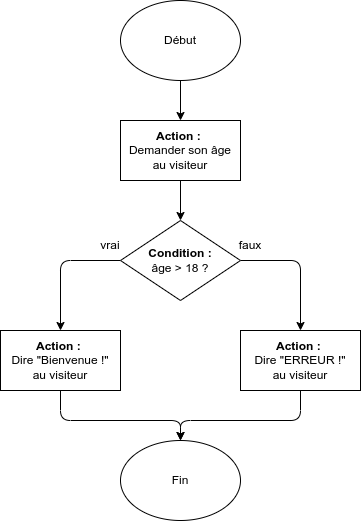

The diagram above was exported from draw.io. Its source (the exported page's mxGraphModel, read from the mxfile embedded in the PNG):
<mxGraphModel dx="439" dy="631" grid="1" gridSize="10" guides="1" tooltips="1" connect="1" arrows="1" fold="1" page="1" pageScale="1" pageWidth="827" pageHeight="1169" background="#FFFFFF" math="0" shadow="0">
  <root>
    <mxCell id="0" />
    <mxCell id="1" parent="0" />
    <mxCell id="4" style="edgeStyle=none;html=1;exitX=0.5;exitY=1;exitDx=0;exitDy=0;entryX=0.5;entryY=0;entryDx=0;entryDy=0;" edge="1" parent="1" source="2" target="3">
      <mxGeometry relative="1" as="geometry" />
    </mxCell>
    <mxCell id="2" value="Début" style="ellipse;whiteSpace=wrap;html=1;" vertex="1" parent="1">
      <mxGeometry x="190" y="170" width="120" height="80" as="geometry" />
    </mxCell>
    <mxCell id="6" style="edgeStyle=none;html=1;exitX=0.5;exitY=1;exitDx=0;exitDy=0;entryX=0.5;entryY=0;entryDx=0;entryDy=0;" edge="1" parent="1" source="3" target="5">
      <mxGeometry relative="1" as="geometry" />
    </mxCell>
    <mxCell id="3" value="&lt;b&gt;Action :&lt;/b&gt;&amp;nbsp;&lt;br&gt;Demander son âge au visiteur" style="rounded=0;whiteSpace=wrap;html=1;" vertex="1" parent="1">
      <mxGeometry x="190" y="290" width="120" height="60" as="geometry" />
    </mxCell>
    <mxCell id="8" style="edgeStyle=none;html=1;exitX=0;exitY=0.5;exitDx=0;exitDy=0;entryX=0.5;entryY=0;entryDx=0;entryDy=0;" edge="1" parent="1" source="5" target="7">
      <mxGeometry relative="1" as="geometry">
        <Array as="points">
          <mxPoint x="130" y="430" />
        </Array>
      </mxGeometry>
    </mxCell>
    <mxCell id="10" style="edgeStyle=none;html=1;exitX=1;exitY=0.5;exitDx=0;exitDy=0;entryX=0.5;entryY=0;entryDx=0;entryDy=0;" edge="1" parent="1" source="5" target="9">
      <mxGeometry relative="1" as="geometry">
        <Array as="points">
          <mxPoint x="370" y="430" />
        </Array>
      </mxGeometry>
    </mxCell>
    <mxCell id="5" value="&lt;b&gt;Condition :&lt;/b&gt;&lt;br&gt;âge &amp;gt;&lt;span lang=&quot;fr&quot; class=&quot;ILfuVd&quot;&gt;&lt;span class=&quot;hgKElc&quot;&gt;&lt;b&gt;&amp;nbsp;&lt;/b&gt;&lt;/span&gt;&lt;/span&gt;18 ?" style="rhombus;whiteSpace=wrap;html=1;" vertex="1" parent="1">
      <mxGeometry x="190" y="390" width="120" height="80" as="geometry" />
    </mxCell>
    <mxCell id="12" style="edgeStyle=none;html=1;exitX=0.5;exitY=1;exitDx=0;exitDy=0;entryX=0.5;entryY=0;entryDx=0;entryDy=0;" edge="1" parent="1" source="7" target="11">
      <mxGeometry relative="1" as="geometry">
        <Array as="points">
          <mxPoint x="130" y="590" />
          <mxPoint x="250" y="590" />
        </Array>
      </mxGeometry>
    </mxCell>
    <mxCell id="7" value="&lt;b&gt;Action :&lt;/b&gt;&amp;nbsp;&lt;br&gt;Dire &quot;Bienvenue !&quot;&lt;br&gt;au visiteur" style="rounded=0;whiteSpace=wrap;html=1;" vertex="1" parent="1">
      <mxGeometry x="70" y="500" width="120" height="60" as="geometry" />
    </mxCell>
    <mxCell id="13" style="edgeStyle=none;html=1;exitX=0.5;exitY=1;exitDx=0;exitDy=0;entryX=0.5;entryY=0;entryDx=0;entryDy=0;" edge="1" parent="1" source="9" target="11">
      <mxGeometry relative="1" as="geometry">
        <Array as="points">
          <mxPoint x="370" y="590" />
          <mxPoint x="250" y="590" />
        </Array>
      </mxGeometry>
    </mxCell>
    <mxCell id="9" value="&lt;b&gt;Action :&lt;/b&gt;&amp;nbsp;&lt;br&gt;Dire &quot;ERREUR !&quot;&lt;br&gt;au visiteur" style="rounded=0;whiteSpace=wrap;html=1;" vertex="1" parent="1">
      <mxGeometry x="310" y="500" width="120" height="60" as="geometry" />
    </mxCell>
    <mxCell id="11" value="Fin" style="ellipse;whiteSpace=wrap;html=1;" vertex="1" parent="1">
      <mxGeometry x="190" y="610" width="120" height="80" as="geometry" />
    </mxCell>
    <mxCell id="14" value="vrai" style="text;html=1;strokeColor=none;fillColor=none;align=center;verticalAlign=middle;whiteSpace=wrap;rounded=0;" vertex="1" parent="1">
      <mxGeometry x="150" y="400" width="60" height="30" as="geometry" />
    </mxCell>
    <mxCell id="15" value="faux" style="text;html=1;strokeColor=none;fillColor=none;align=center;verticalAlign=middle;whiteSpace=wrap;rounded=0;" vertex="1" parent="1">
      <mxGeometry x="290" y="400" width="60" height="30" as="geometry" />
    </mxCell>
  </root>
</mxGraphModel>